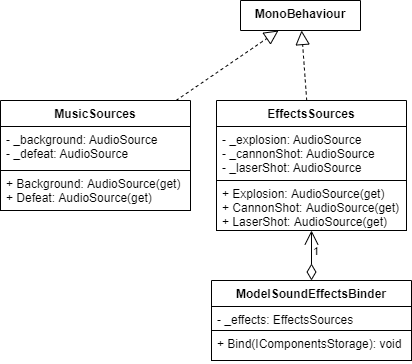

The diagram above was exported from draw.io. Its source (the exported page's mxGraphModel, read from the mxfile embedded in the PNG):
<mxGraphModel dx="1086" dy="-1492" grid="1" gridSize="10" guides="1" tooltips="1" connect="1" arrows="1" fold="1" page="1" pageScale="1" pageWidth="827" pageHeight="1169" math="0" shadow="0">
  <root>
    <mxCell id="0" />
    <mxCell id="1" parent="0" />
    <mxCell id="7wcHj8mJvVmjFEMDLBjX-7" value="ModelSoundEffectsBinder" style="swimlane;fontStyle=1;align=center;verticalAlign=top;childLayout=stackLayout;horizontal=1;startSize=26;horizontalStack=0;resizeParent=1;resizeParentMax=0;resizeLast=0;collapsible=1;marginBottom=0;spacing=2;" vertex="1" parent="1">
      <mxGeometry x="325" y="2630" width="200" height="80" as="geometry">
        <mxRectangle x="267.5" y="180" width="70" height="26" as="alternateBounds" />
      </mxGeometry>
    </mxCell>
    <mxCell id="7wcHj8mJvVmjFEMDLBjX-8" value="- _effects: EffectsSources&#10;" style="text;fillColor=none;align=left;verticalAlign=top;spacingLeft=4;spacingRight=4;overflow=hidden;rotatable=0;points=[[0,0.5],[1,0.5]];portConstraint=eastwest;strokeColor=#000000;labelBackgroundColor=none;" vertex="1" parent="7wcHj8mJvVmjFEMDLBjX-7">
      <mxGeometry y="26" width="200" height="24" as="geometry" />
    </mxCell>
    <mxCell id="7wcHj8mJvVmjFEMDLBjX-10" value="+ Bind(IComponentsStorage): void" style="text;fillColor=none;align=left;verticalAlign=top;spacingLeft=4;spacingRight=4;overflow=hidden;rotatable=0;points=[[0,0.5],[1,0.5]];portConstraint=eastwest;strokeColor=#000000;" vertex="1" parent="7wcHj8mJvVmjFEMDLBjX-7">
      <mxGeometry y="50" width="200" height="30" as="geometry" />
    </mxCell>
    <mxCell id="7wcHj8mJvVmjFEMDLBjX-2" value="EffectsSources" style="swimlane;fontStyle=1;align=center;verticalAlign=top;childLayout=stackLayout;horizontal=1;startSize=26;horizontalStack=0;resizeParent=1;resizeParentMax=0;resizeLast=0;collapsible=1;marginBottom=0;spacing=2;" vertex="1" parent="1">
      <mxGeometry x="330" y="2450" width="190" height="130" as="geometry">
        <mxRectangle x="267.5" y="180" width="70" height="26" as="alternateBounds" />
      </mxGeometry>
    </mxCell>
    <mxCell id="7wcHj8mJvVmjFEMDLBjX-3" value="- _explosion: AudioSource&#10;- _cannonShot: AudioSource&#10;- _laserShot: AudioSource&#10;" style="text;fillColor=none;align=left;verticalAlign=top;spacingLeft=4;spacingRight=4;overflow=hidden;rotatable=0;points=[[0,0.5],[1,0.5]];portConstraint=eastwest;strokeColor=#000000;labelBackgroundColor=none;" vertex="1" parent="7wcHj8mJvVmjFEMDLBjX-2">
      <mxGeometry y="26" width="190" height="54" as="geometry" />
    </mxCell>
    <mxCell id="7wcHj8mJvVmjFEMDLBjX-4" value="+ Explosion: AudioSource(get)&#10;+ CannonShot: AudioSource(get)&#10;+ LaserShot: AudioSource(get)" style="text;fillColor=none;align=left;verticalAlign=top;spacingLeft=4;spacingRight=4;overflow=hidden;rotatable=0;points=[[0,0.5],[1,0.5]];portConstraint=eastwest;strokeColor=#000000;" vertex="1" parent="7wcHj8mJvVmjFEMDLBjX-2">
      <mxGeometry y="80" width="190" height="50" as="geometry" />
    </mxCell>
    <mxCell id="14si1UKonmCiNSFveeuR-2" value="MusicSources" style="swimlane;fontStyle=1;align=center;verticalAlign=top;childLayout=stackLayout;horizontal=1;startSize=26;horizontalStack=0;resizeParent=1;resizeParentMax=0;resizeLast=0;collapsible=1;marginBottom=0;spacing=2;" parent="1" vertex="1">
      <mxGeometry x="114" y="2450" width="190" height="110" as="geometry">
        <mxRectangle x="267.5" y="180" width="70" height="26" as="alternateBounds" />
      </mxGeometry>
    </mxCell>
    <mxCell id="14si1UKonmCiNSFveeuR-3" value="- _background: AudioSource&#10;- _defeat: AudioSource&#10;" style="text;fillColor=none;align=left;verticalAlign=top;spacingLeft=4;spacingRight=4;overflow=hidden;rotatable=0;points=[[0,0.5],[1,0.5]];portConstraint=eastwest;strokeColor=#000000;labelBackgroundColor=none;" parent="14si1UKonmCiNSFveeuR-2" vertex="1">
      <mxGeometry y="26" width="190" height="44" as="geometry" />
    </mxCell>
    <mxCell id="14si1UKonmCiNSFveeuR-4" value="+ Background: AudioSource(get)&#10;+ Defeat: AudioSource(get)" style="text;fillColor=none;align=left;verticalAlign=top;spacingLeft=4;spacingRight=4;overflow=hidden;rotatable=0;points=[[0,0.5],[1,0.5]];portConstraint=eastwest;strokeColor=#000000;" parent="14si1UKonmCiNSFveeuR-2" vertex="1">
      <mxGeometry y="70" width="190" height="40" as="geometry" />
    </mxCell>
    <mxCell id="14si1UKonmCiNSFveeuR-1" value="MonoBehaviour" style="swimlane;fontStyle=1;align=center;verticalAlign=top;childLayout=stackLayout;horizontal=1;startSize=30;horizontalStack=0;resizeParent=1;resizeParentMax=0;resizeLast=0;collapsible=1;marginBottom=0;" parent="1" vertex="1" collapsed="1">
      <mxGeometry x="354" y="2350" width="120" height="30" as="geometry">
        <mxRectangle x="600" y="2090" width="160" height="30" as="alternateBounds" />
      </mxGeometry>
    </mxCell>
    <mxCell id="14si1UKonmCiNSFveeuR-6" value="" style="endArrow=block;dashed=1;endFill=0;endSize=12;html=1;" parent="1" source="14si1UKonmCiNSFveeuR-2" target="14si1UKonmCiNSFveeuR-1" edge="1">
      <mxGeometry width="160" relative="1" as="geometry">
        <mxPoint x="510" y="2500" as="sourcePoint" />
        <mxPoint x="410" y="2360" as="targetPoint" />
      </mxGeometry>
    </mxCell>
    <mxCell id="7wcHj8mJvVmjFEMDLBjX-6" value="" style="endArrow=block;dashed=1;endFill=0;endSize=12;html=1;" edge="1" parent="1" source="7wcHj8mJvVmjFEMDLBjX-2" target="14si1UKonmCiNSFveeuR-1">
      <mxGeometry width="160" relative="1" as="geometry">
        <mxPoint x="314" y="2468.9024390243903" as="sourcePoint" />
        <mxPoint x="406.42857142857133" y="2390" as="targetPoint" />
      </mxGeometry>
    </mxCell>
    <mxCell id="7wcHj8mJvVmjFEMDLBjX-11" value="1" style="endArrow=open;html=1;endSize=12;startArrow=diamondThin;startSize=14;startFill=0;edgeStyle=orthogonalEdgeStyle;align=left;verticalAlign=bottom;" edge="1" parent="1" source="7wcHj8mJvVmjFEMDLBjX-7" target="7wcHj8mJvVmjFEMDLBjX-2">
      <mxGeometry x="-0.2" relative="1" as="geometry">
        <mxPoint x="330" y="2770" as="sourcePoint" />
        <mxPoint x="560" y="2610" as="targetPoint" />
        <mxPoint as="offset" />
      </mxGeometry>
    </mxCell>
  </root>
</mxGraphModel>